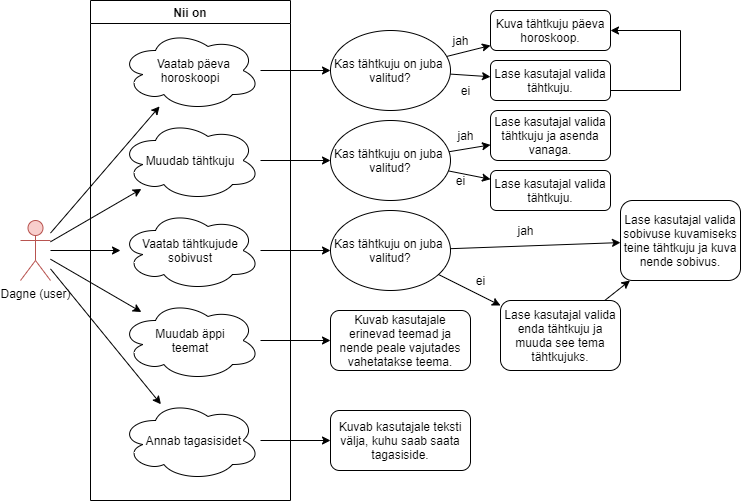

The diagram above was exported from draw.io. Its source (the exported page's mxGraphModel, read from the mxfile embedded in the PNG):
<mxGraphModel dx="1086" dy="966" grid="1" gridSize="10" guides="1" tooltips="1" connect="1" arrows="1" fold="1" page="1" pageScale="1" pageWidth="827" pageHeight="1169" math="0" shadow="0">
  <root>
    <mxCell id="WIyWlLk6GJQsqaUBKTNV-0" />
    <mxCell id="WIyWlLk6GJQsqaUBKTNV-1" parent="WIyWlLk6GJQsqaUBKTNV-0" />
    <mxCell id="cPrX40HTyEYn2IsdNOBZ-13" style="edgeStyle=none;rounded=0;orthogonalLoop=1;jettySize=auto;html=1;" parent="WIyWlLk6GJQsqaUBKTNV-1" source="cPrX40HTyEYn2IsdNOBZ-0" target="cPrX40HTyEYn2IsdNOBZ-5" edge="1">
      <mxGeometry relative="1" as="geometry" />
    </mxCell>
    <mxCell id="cPrX40HTyEYn2IsdNOBZ-22" style="rounded=0;orthogonalLoop=1;jettySize=auto;html=1;" parent="WIyWlLk6GJQsqaUBKTNV-1" source="cPrX40HTyEYn2IsdNOBZ-0" target="cPrX40HTyEYn2IsdNOBZ-20" edge="1">
      <mxGeometry relative="1" as="geometry" />
    </mxCell>
    <mxCell id="cPrX40HTyEYn2IsdNOBZ-34" style="edgeStyle=none;rounded=0;orthogonalLoop=1;jettySize=auto;html=1;" parent="WIyWlLk6GJQsqaUBKTNV-1" source="cPrX40HTyEYn2IsdNOBZ-0" target="cPrX40HTyEYn2IsdNOBZ-30" edge="1">
      <mxGeometry relative="1" as="geometry" />
    </mxCell>
    <mxCell id="cPrX40HTyEYn2IsdNOBZ-46" style="edgeStyle=none;rounded=0;orthogonalLoop=1;jettySize=auto;html=1;" parent="WIyWlLk6GJQsqaUBKTNV-1" source="cPrX40HTyEYn2IsdNOBZ-0" target="cPrX40HTyEYn2IsdNOBZ-45" edge="1">
      <mxGeometry relative="1" as="geometry" />
    </mxCell>
    <mxCell id="cPrX40HTyEYn2IsdNOBZ-47" style="edgeStyle=none;rounded=0;orthogonalLoop=1;jettySize=auto;html=1;" parent="WIyWlLk6GJQsqaUBKTNV-1" source="cPrX40HTyEYn2IsdNOBZ-0" target="cPrX40HTyEYn2IsdNOBZ-31" edge="1">
      <mxGeometry relative="1" as="geometry" />
    </mxCell>
    <mxCell id="cPrX40HTyEYn2IsdNOBZ-0" value="Dagne&amp;nbsp;(user)" style="shape=umlActor;verticalLabelPosition=bottom;verticalAlign=top;html=1;outlineConnect=0;fillColor=#f8cecc;strokeColor=#b85450;" parent="WIyWlLk6GJQsqaUBKTNV-1" vertex="1">
      <mxGeometry x="60" y="230" width="30" height="60" as="geometry" />
    </mxCell>
    <mxCell id="cPrX40HTyEYn2IsdNOBZ-4" value="Nii on" style="swimlane;" parent="WIyWlLk6GJQsqaUBKTNV-1" vertex="1">
      <mxGeometry x="130" y="10" width="200" height="500" as="geometry" />
    </mxCell>
    <mxCell id="cPrX40HTyEYn2IsdNOBZ-5" value="&amp;nbsp; Vaatab päeva horoskoopi" style="ellipse;shape=cloud;whiteSpace=wrap;html=1;" parent="cPrX40HTyEYn2IsdNOBZ-4" vertex="1">
      <mxGeometry x="30" y="30" width="140" height="80" as="geometry" />
    </mxCell>
    <mxCell id="cPrX40HTyEYn2IsdNOBZ-20" value="Muudab tähtkuju" style="ellipse;shape=cloud;whiteSpace=wrap;html=1;" parent="cPrX40HTyEYn2IsdNOBZ-4" vertex="1">
      <mxGeometry x="30" y="120" width="140" height="80" as="geometry" />
    </mxCell>
    <mxCell id="cPrX40HTyEYn2IsdNOBZ-30" value="Muudab äppi&lt;br&gt;teemat" style="ellipse;shape=cloud;whiteSpace=wrap;html=1;" parent="cPrX40HTyEYn2IsdNOBZ-4" vertex="1">
      <mxGeometry x="30" y="300" width="140" height="80" as="geometry" />
    </mxCell>
    <mxCell id="cPrX40HTyEYn2IsdNOBZ-31" value="&amp;nbsp; Annab tagasisidet" style="ellipse;shape=cloud;whiteSpace=wrap;html=1;" parent="cPrX40HTyEYn2IsdNOBZ-4" vertex="1">
      <mxGeometry x="30" y="400" width="140" height="80" as="geometry" />
    </mxCell>
    <mxCell id="cPrX40HTyEYn2IsdNOBZ-45" value="Vaatab tähtkujude&lt;br&gt;sobivust" style="ellipse;shape=cloud;whiteSpace=wrap;html=1;" parent="cPrX40HTyEYn2IsdNOBZ-4" vertex="1">
      <mxGeometry x="30" y="210" width="140" height="80" as="geometry" />
    </mxCell>
    <mxCell id="cPrX40HTyEYn2IsdNOBZ-15" style="edgeStyle=none;rounded=0;orthogonalLoop=1;jettySize=auto;html=1;" parent="WIyWlLk6GJQsqaUBKTNV-1" source="cPrX40HTyEYn2IsdNOBZ-6" target="cPrX40HTyEYn2IsdNOBZ-9" edge="1">
      <mxGeometry relative="1" as="geometry" />
    </mxCell>
    <mxCell id="cPrX40HTyEYn2IsdNOBZ-17" style="edgeStyle=none;rounded=0;orthogonalLoop=1;jettySize=auto;html=1;" parent="WIyWlLk6GJQsqaUBKTNV-1" source="cPrX40HTyEYn2IsdNOBZ-6" target="cPrX40HTyEYn2IsdNOBZ-7" edge="1">
      <mxGeometry relative="1" as="geometry" />
    </mxCell>
    <mxCell id="cPrX40HTyEYn2IsdNOBZ-6" value="Kas tähtkuju on juba&amp;nbsp;&lt;br&gt;valitud?" style="ellipse;whiteSpace=wrap;html=1;" parent="WIyWlLk6GJQsqaUBKTNV-1" vertex="1">
      <mxGeometry x="370" y="40" width="120" height="80" as="geometry" />
    </mxCell>
    <mxCell id="cPrX40HTyEYn2IsdNOBZ-7" value="Kuva tähtkuju päeva&lt;br&gt;horoskoop." style="rounded=1;whiteSpace=wrap;html=1;" parent="WIyWlLk6GJQsqaUBKTNV-1" vertex="1">
      <mxGeometry x="530" y="20" width="120" height="40" as="geometry" />
    </mxCell>
    <mxCell id="cPrX40HTyEYn2IsdNOBZ-19" style="rounded=0;orthogonalLoop=1;jettySize=auto;html=1;edgeStyle=orthogonalEdgeStyle;" parent="WIyWlLk6GJQsqaUBKTNV-1" source="cPrX40HTyEYn2IsdNOBZ-9" target="cPrX40HTyEYn2IsdNOBZ-7" edge="1">
      <mxGeometry relative="1" as="geometry">
        <mxPoint x="700" y="40" as="targetPoint" />
        <Array as="points">
          <mxPoint x="720" y="100" />
          <mxPoint x="720" y="40" />
        </Array>
      </mxGeometry>
    </mxCell>
    <mxCell id="cPrX40HTyEYn2IsdNOBZ-9" value="Lase kasutajal valida&lt;br&gt;tähtkuju." style="rounded=1;whiteSpace=wrap;html=1;" parent="WIyWlLk6GJQsqaUBKTNV-1" vertex="1">
      <mxGeometry x="530" y="70" width="120" height="40" as="geometry" />
    </mxCell>
    <mxCell id="cPrX40HTyEYn2IsdNOBZ-14" style="edgeStyle=none;rounded=0;orthogonalLoop=1;jettySize=auto;html=1;" parent="WIyWlLk6GJQsqaUBKTNV-1" source="cPrX40HTyEYn2IsdNOBZ-5" target="cPrX40HTyEYn2IsdNOBZ-6" edge="1">
      <mxGeometry relative="1" as="geometry" />
    </mxCell>
    <mxCell id="cPrX40HTyEYn2IsdNOBZ-16" value="ei" style="text;html=1;align=center;verticalAlign=middle;resizable=0;points=[];autosize=1;" parent="WIyWlLk6GJQsqaUBKTNV-1" vertex="1">
      <mxGeometry x="495" y="90" width="20" height="20" as="geometry" />
    </mxCell>
    <mxCell id="cPrX40HTyEYn2IsdNOBZ-18" value="jah" style="text;html=1;align=center;verticalAlign=middle;resizable=0;points=[];autosize=1;" parent="WIyWlLk6GJQsqaUBKTNV-1" vertex="1">
      <mxGeometry x="485" y="40" width="30" height="20" as="geometry" />
    </mxCell>
    <mxCell id="cPrX40HTyEYn2IsdNOBZ-26" style="edgeStyle=none;rounded=0;orthogonalLoop=1;jettySize=auto;html=1;" parent="WIyWlLk6GJQsqaUBKTNV-1" source="cPrX40HTyEYn2IsdNOBZ-21" target="cPrX40HTyEYn2IsdNOBZ-25" edge="1">
      <mxGeometry relative="1" as="geometry" />
    </mxCell>
    <mxCell id="cPrX40HTyEYn2IsdNOBZ-27" style="edgeStyle=none;rounded=0;orthogonalLoop=1;jettySize=auto;html=1;" parent="WIyWlLk6GJQsqaUBKTNV-1" source="cPrX40HTyEYn2IsdNOBZ-21" target="cPrX40HTyEYn2IsdNOBZ-24" edge="1">
      <mxGeometry relative="1" as="geometry" />
    </mxCell>
    <mxCell id="cPrX40HTyEYn2IsdNOBZ-21" value="Kas tähtkuju on juba&amp;nbsp;&lt;br&gt;valitud?" style="ellipse;whiteSpace=wrap;html=1;" parent="WIyWlLk6GJQsqaUBKTNV-1" vertex="1">
      <mxGeometry x="370" y="130" width="120" height="80" as="geometry" />
    </mxCell>
    <mxCell id="cPrX40HTyEYn2IsdNOBZ-23" style="edgeStyle=none;rounded=0;orthogonalLoop=1;jettySize=auto;html=1;" parent="WIyWlLk6GJQsqaUBKTNV-1" source="cPrX40HTyEYn2IsdNOBZ-20" target="cPrX40HTyEYn2IsdNOBZ-21" edge="1">
      <mxGeometry relative="1" as="geometry" />
    </mxCell>
    <mxCell id="cPrX40HTyEYn2IsdNOBZ-24" value="Lase kasutajal valida tähtkuju ja asenda vanaga." style="rounded=1;whiteSpace=wrap;html=1;" parent="WIyWlLk6GJQsqaUBKTNV-1" vertex="1">
      <mxGeometry x="530" y="120" width="120" height="50" as="geometry" />
    </mxCell>
    <mxCell id="cPrX40HTyEYn2IsdNOBZ-25" value="Lase kasutajal valida&lt;br&gt;tähtkuju." style="rounded=1;whiteSpace=wrap;html=1;" parent="WIyWlLk6GJQsqaUBKTNV-1" vertex="1">
      <mxGeometry x="530" y="180" width="120" height="40" as="geometry" />
    </mxCell>
    <mxCell id="cPrX40HTyEYn2IsdNOBZ-28" value="ei" style="text;html=1;align=center;verticalAlign=middle;resizable=0;points=[];autosize=1;" parent="WIyWlLk6GJQsqaUBKTNV-1" vertex="1">
      <mxGeometry x="490" y="180" width="20" height="20" as="geometry" />
    </mxCell>
    <mxCell id="cPrX40HTyEYn2IsdNOBZ-29" value="jah" style="text;html=1;align=center;verticalAlign=middle;resizable=0;points=[];autosize=1;" parent="WIyWlLk6GJQsqaUBKTNV-1" vertex="1">
      <mxGeometry x="490" y="135" width="30" height="20" as="geometry" />
    </mxCell>
    <mxCell id="cPrX40HTyEYn2IsdNOBZ-40" style="edgeStyle=none;rounded=0;orthogonalLoop=1;jettySize=auto;html=1;" parent="WIyWlLk6GJQsqaUBKTNV-1" source="cPrX40HTyEYn2IsdNOBZ-31" target="cPrX40HTyEYn2IsdNOBZ-41" edge="1">
      <mxGeometry relative="1" as="geometry">
        <mxPoint x="360.19327532715533" y="356.7919764543301" as="targetPoint" />
      </mxGeometry>
    </mxCell>
    <mxCell id="cPrX40HTyEYn2IsdNOBZ-41" value="Kuvab kasutajale teksti välja, kuhu saab saata tagasiside." style="rounded=1;whiteSpace=wrap;html=1;" parent="WIyWlLk6GJQsqaUBKTNV-1" vertex="1">
      <mxGeometry x="370" y="420" width="140" height="60" as="geometry" />
    </mxCell>
    <mxCell id="cPrX40HTyEYn2IsdNOBZ-42" value="Kuvab kasutajale erinevad teemad ja nende peale vajutades vahetatakse teema." style="rounded=1;whiteSpace=wrap;html=1;" parent="WIyWlLk6GJQsqaUBKTNV-1" vertex="1">
      <mxGeometry x="370" y="320" width="140" height="60" as="geometry" />
    </mxCell>
    <mxCell id="cPrX40HTyEYn2IsdNOBZ-43" style="edgeStyle=none;rounded=0;orthogonalLoop=1;jettySize=auto;html=1;" parent="WIyWlLk6GJQsqaUBKTNV-1" source="cPrX40HTyEYn2IsdNOBZ-30" target="cPrX40HTyEYn2IsdNOBZ-42" edge="1">
      <mxGeometry relative="1" as="geometry" />
    </mxCell>
    <mxCell id="cPrX40HTyEYn2IsdNOBZ-52" style="edgeStyle=none;rounded=0;orthogonalLoop=1;jettySize=auto;html=1;" parent="WIyWlLk6GJQsqaUBKTNV-1" source="cPrX40HTyEYn2IsdNOBZ-48" target="cPrX40HTyEYn2IsdNOBZ-51" edge="1">
      <mxGeometry relative="1" as="geometry" />
    </mxCell>
    <mxCell id="cPrX40HTyEYn2IsdNOBZ-53" style="edgeStyle=none;rounded=0;orthogonalLoop=1;jettySize=auto;html=1;" parent="WIyWlLk6GJQsqaUBKTNV-1" source="cPrX40HTyEYn2IsdNOBZ-48" target="cPrX40HTyEYn2IsdNOBZ-50" edge="1">
      <mxGeometry relative="1" as="geometry" />
    </mxCell>
    <mxCell id="cPrX40HTyEYn2IsdNOBZ-48" value="Kas tähtkuju on juba&amp;nbsp;&lt;br&gt;valitud?" style="ellipse;whiteSpace=wrap;html=1;" parent="WIyWlLk6GJQsqaUBKTNV-1" vertex="1">
      <mxGeometry x="370" y="220" width="120" height="80" as="geometry" />
    </mxCell>
    <mxCell id="cPrX40HTyEYn2IsdNOBZ-49" style="edgeStyle=none;rounded=0;orthogonalLoop=1;jettySize=auto;html=1;" parent="WIyWlLk6GJQsqaUBKTNV-1" source="cPrX40HTyEYn2IsdNOBZ-45" target="cPrX40HTyEYn2IsdNOBZ-48" edge="1">
      <mxGeometry relative="1" as="geometry" />
    </mxCell>
    <mxCell id="cPrX40HTyEYn2IsdNOBZ-57" style="edgeStyle=none;rounded=0;orthogonalLoop=1;jettySize=auto;html=1;" parent="WIyWlLk6GJQsqaUBKTNV-1" source="cPrX40HTyEYn2IsdNOBZ-50" target="cPrX40HTyEYn2IsdNOBZ-51" edge="1">
      <mxGeometry relative="1" as="geometry" />
    </mxCell>
    <mxCell id="cPrX40HTyEYn2IsdNOBZ-50" value="Lase kasutajal valida&lt;br&gt;enda tähtkuju ja muuda see tema tähtkujuks." style="rounded=1;whiteSpace=wrap;html=1;" parent="WIyWlLk6GJQsqaUBKTNV-1" vertex="1">
      <mxGeometry x="540" y="310" width="120" height="70" as="geometry" />
    </mxCell>
    <mxCell id="cPrX40HTyEYn2IsdNOBZ-51" value="Lase kasutajal valida&lt;br&gt;sobivuse kuvamiseks teine tähtkuju ja kuva nende sobivus." style="rounded=1;whiteSpace=wrap;html=1;" parent="WIyWlLk6GJQsqaUBKTNV-1" vertex="1">
      <mxGeometry x="660" y="210" width="120" height="80" as="geometry" />
    </mxCell>
    <mxCell id="cPrX40HTyEYn2IsdNOBZ-54" value="ei" style="text;html=1;align=center;verticalAlign=middle;resizable=0;points=[];autosize=1;" parent="WIyWlLk6GJQsqaUBKTNV-1" vertex="1">
      <mxGeometry x="510" y="280" width="20" height="20" as="geometry" />
    </mxCell>
    <mxCell id="cPrX40HTyEYn2IsdNOBZ-56" value="jah" style="text;html=1;align=center;verticalAlign=middle;resizable=0;points=[];autosize=1;" parent="WIyWlLk6GJQsqaUBKTNV-1" vertex="1">
      <mxGeometry x="550" y="230" width="30" height="20" as="geometry" />
    </mxCell>
  </root>
</mxGraphModel>